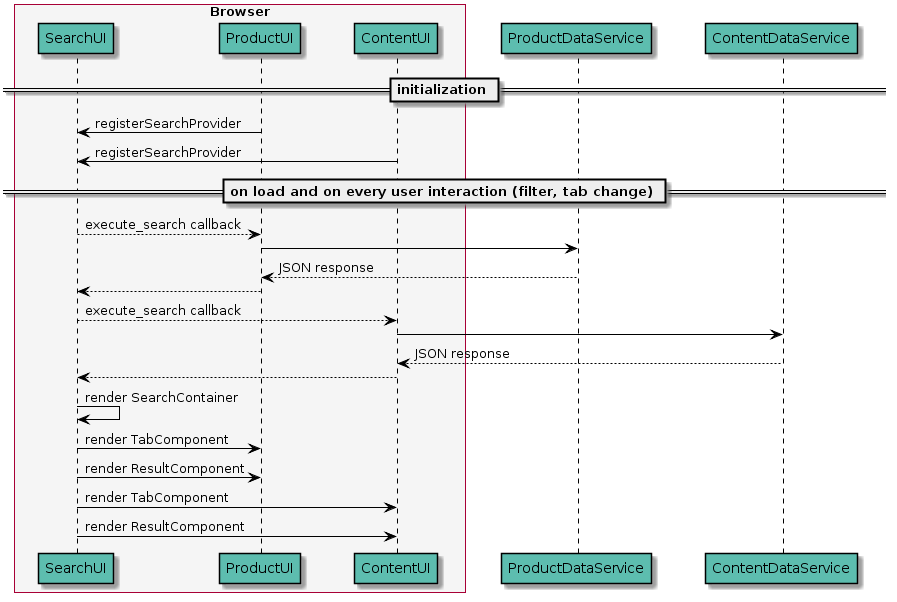

The diagram above was rendered by PlantUML. Its source (embedded in the PNG):
@startuml
skinparam BoxPadding 10
skinparam ParticipantPadding 20

skinparam sequence {
	ArrowColor black
	ActorBorderColor black
	LifeLineBorderColor black
	LifeLineBackgroundColor black

	ParticipantBorderColor black
    ParticipantBackgroundColor #5DBDAF

	ActorBackgroundColor #5DBDAF
}

box "Browser" #F5F5F5
	participant SearchUI
	participant ProductUI
	participant ContentUI
end box

== initialization ==

SearchUI <- ProductUI: registerSearchProvider
SearchUI <- ContentUI: registerSearchProvider

== on load and on every user interaction (filter, tab change) ==

SearchUI --> ProductUI: execute_search callback
ProductUI -> ProductDataService
ProductUI <-- ProductDataService: JSON response
SearchUI <-- ProductUI
SearchUI --> ContentUI: execute_search callback
ContentUI -> ContentDataService
ContentUI <-- ContentDataService: JSON response
SearchUI <-- ContentUI
SearchUI -> SearchUI: render SearchContainer
SearchUI -> ProductUI: render TabComponent
SearchUI -> ProductUI: render ResultComponent
SearchUI -> ContentUI: render TabComponent
SearchUI -> ContentUI: render ResultComponent
@enduml